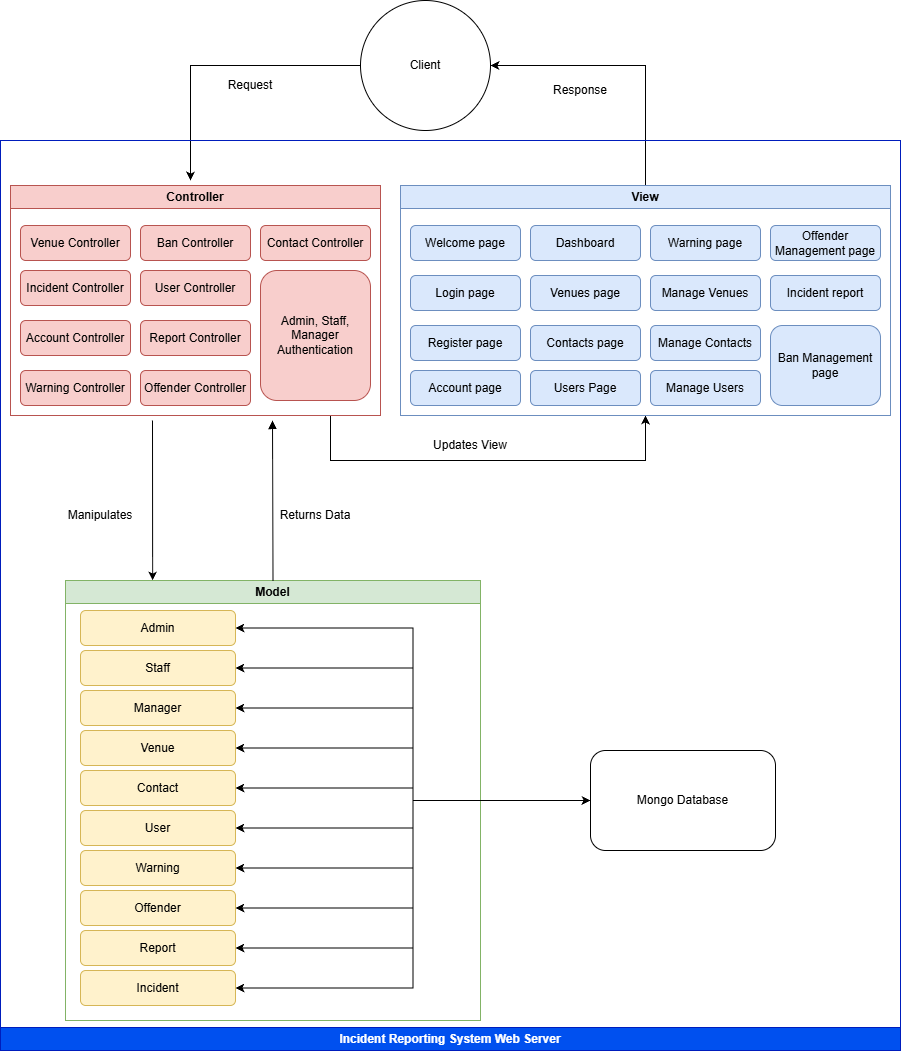

The diagram above was exported from draw.io. Its source (the exported page's mxGraphModel, read from the mxfile embedded in the PNG):
<mxGraphModel dx="4129" dy="2498" grid="1" gridSize="10" guides="1" tooltips="1" connect="1" arrows="1" fold="1" page="1" pageScale="1" pageWidth="827" pageHeight="1169" math="0" shadow="0">
  <root>
    <mxCell id="0" />
    <mxCell id="1" parent="0" />
    <mxCell id="EYeY9WD88PGJEohkWEUI-3" edge="1" parent="1" source="EYeY9WD88PGJEohkWEUI-1" style="edgeStyle=orthogonalEdgeStyle;rounded=0;orthogonalLoop=1;jettySize=auto;html=1;exitX=0;exitY=0.5;exitDx=0;exitDy=0;">
      <mxGeometry relative="1" as="geometry">
        <Array as="points">
          <mxPoint x="-680" y="25" />
        </Array>
        <mxPoint x="-680" y="140" as="targetPoint" />
      </mxGeometry>
    </mxCell>
    <mxCell id="EYeY9WD88PGJEohkWEUI-1" parent="1" style="ellipse;whiteSpace=wrap;html=1;aspect=fixed;" value="" vertex="1">
      <mxGeometry height="130" width="130" x="-510" y="-40" as="geometry" />
    </mxCell>
    <mxCell id="EYeY9WD88PGJEohkWEUI-2" parent="1" style="text;html=1;align=center;verticalAlign=middle;whiteSpace=wrap;rounded=0;" value="Client" vertex="1">
      <mxGeometry height="30" width="60" x="-475" y="10" as="geometry" />
    </mxCell>
    <mxCell id="EYeY9WD88PGJEohkWEUI-16" edge="1" parent="1" style="edgeStyle=orthogonalEdgeStyle;rounded=0;orthogonalLoop=1;jettySize=auto;html=1;entryX=0.5;entryY=1;entryDx=0;entryDy=0;" target="EYeY9WD88PGJEohkWEUI-5">
      <mxGeometry relative="1" as="geometry">
        <Array as="points">
          <mxPoint x="-540" y="420" />
          <mxPoint x="-225" y="420" />
        </Array>
        <mxPoint x="-540" y="375" as="sourcePoint" />
        <mxPoint x="-240" y="390" as="targetPoint" />
      </mxGeometry>
    </mxCell>
    <mxCell id="EYeY9WD88PGJEohkWEUI-4" parent="1" style="swimlane;whiteSpace=wrap;html=1;startSize=23;fillColor=#f8cecc;strokeColor=#b85450;" value="Controller" vertex="1">
      <mxGeometry height="230" width="370" x="-860" y="145" as="geometry" />
    </mxCell>
    <mxCell id="PxvlT3N2YGXgz_5W55ON-46" parent="EYeY9WD88PGJEohkWEUI-4" style="rounded=1;whiteSpace=wrap;html=1;fillColor=#f8cecc;strokeColor=#b85450;" value="Venue Controller" vertex="1">
      <mxGeometry height="35" width="110" x="10" y="40" as="geometry" />
    </mxCell>
    <mxCell id="PxvlT3N2YGXgz_5W55ON-47" parent="EYeY9WD88PGJEohkWEUI-4" style="rounded=1;whiteSpace=wrap;html=1;fillColor=#f8cecc;strokeColor=#b85450;" value="Ban Controller" vertex="1">
      <mxGeometry height="35" width="110" x="130" y="40" as="geometry" />
    </mxCell>
    <mxCell id="PxvlT3N2YGXgz_5W55ON-49" parent="EYeY9WD88PGJEohkWEUI-4" style="rounded=1;whiteSpace=wrap;html=1;fillColor=#f8cecc;strokeColor=#b85450;" value="Incident Controller" vertex="1">
      <mxGeometry height="35" width="110" x="10" y="85" as="geometry" />
    </mxCell>
    <mxCell id="PxvlT3N2YGXgz_5W55ON-50" parent="EYeY9WD88PGJEohkWEUI-4" style="rounded=1;whiteSpace=wrap;html=1;fillColor=#f8cecc;strokeColor=#b85450;" value="Account Controller" vertex="1">
      <mxGeometry height="35" width="110" x="10" y="135" as="geometry" />
    </mxCell>
    <mxCell id="PxvlT3N2YGXgz_5W55ON-51" parent="EYeY9WD88PGJEohkWEUI-4" style="rounded=1;whiteSpace=wrap;html=1;fillColor=#f8cecc;strokeColor=#b85450;" value="Warning Controller" vertex="1">
      <mxGeometry height="35" width="110" x="10" y="185" as="geometry" />
    </mxCell>
    <mxCell id="PxvlT3N2YGXgz_5W55ON-52" parent="EYeY9WD88PGJEohkWEUI-4" style="rounded=1;whiteSpace=wrap;html=1;fillColor=#f8cecc;strokeColor=#b85450;" value="User Controller" vertex="1">
      <mxGeometry height="35" width="110" x="130" y="85" as="geometry" />
    </mxCell>
    <mxCell id="PxvlT3N2YGXgz_5W55ON-53" parent="EYeY9WD88PGJEohkWEUI-4" style="rounded=1;whiteSpace=wrap;html=1;fillColor=#f8cecc;strokeColor=#b85450;" value="Report Controller" vertex="1">
      <mxGeometry height="35" width="110" x="130" y="135" as="geometry" />
    </mxCell>
    <mxCell id="PxvlT3N2YGXgz_5W55ON-55" parent="EYeY9WD88PGJEohkWEUI-4" style="rounded=1;whiteSpace=wrap;html=1;fillColor=#f8cecc;strokeColor=#b85450;" value="Offender Controller" vertex="1">
      <mxGeometry height="35" width="110" x="130" y="185" as="geometry" />
    </mxCell>
    <mxCell id="PxvlT3N2YGXgz_5W55ON-56" parent="EYeY9WD88PGJEohkWEUI-4" style="rounded=1;whiteSpace=wrap;html=1;fillColor=#f8cecc;strokeColor=#b85450;" value="Contact Controller" vertex="1">
      <mxGeometry height="35" width="110" x="250" y="40" as="geometry" />
    </mxCell>
    <mxCell id="EYeY9WD88PGJEohkWEUI-8" edge="1" parent="1" source="EYeY9WD88PGJEohkWEUI-5" style="edgeStyle=orthogonalEdgeStyle;rounded=0;orthogonalLoop=1;jettySize=auto;html=1;exitX=0.5;exitY=0;exitDx=0;exitDy=0;entryX=1;entryY=0.5;entryDx=0;entryDy=0;" target="EYeY9WD88PGJEohkWEUI-1">
      <mxGeometry relative="1" as="geometry" />
    </mxCell>
    <mxCell id="EYeY9WD88PGJEohkWEUI-5" parent="1" style="swimlane;whiteSpace=wrap;html=1;fillColor=#dae8fc;strokeColor=#6c8ebf;" value="View" vertex="1">
      <mxGeometry height="230" width="490" x="-470" y="145" as="geometry" />
    </mxCell>
    <mxCell id="EYeY9WD88PGJEohkWEUI-20" parent="EYeY9WD88PGJEohkWEUI-5" style="rounded=1;whiteSpace=wrap;html=1;fillColor=#dae8fc;strokeColor=#6c8ebf;" value="Login page" vertex="1">
      <mxGeometry height="35" width="110" x="10" y="90" as="geometry" />
    </mxCell>
    <mxCell id="PxvlT3N2YGXgz_5W55ON-15" parent="EYeY9WD88PGJEohkWEUI-5" style="rounded=1;whiteSpace=wrap;html=1;fillColor=#dae8fc;strokeColor=#6c8ebf;" value="Welcome page" vertex="1">
      <mxGeometry height="35" width="110" x="10" y="40" as="geometry" />
    </mxCell>
    <mxCell id="PxvlT3N2YGXgz_5W55ON-17" parent="EYeY9WD88PGJEohkWEUI-5" style="rounded=1;whiteSpace=wrap;html=1;fillColor=#dae8fc;strokeColor=#6c8ebf;" value="Dashboard" vertex="1">
      <mxGeometry height="35" width="110" x="130" y="40" as="geometry" />
    </mxCell>
    <mxCell id="PxvlT3N2YGXgz_5W55ON-18" parent="EYeY9WD88PGJEohkWEUI-5" style="rounded=1;whiteSpace=wrap;html=1;fillColor=#dae8fc;strokeColor=#6c8ebf;" value="Venues page" vertex="1">
      <mxGeometry height="35" width="110" x="130" y="90" as="geometry" />
    </mxCell>
    <mxCell id="PxvlT3N2YGXgz_5W55ON-29" parent="EYeY9WD88PGJEohkWEUI-5" style="rounded=1;whiteSpace=wrap;html=1;fillColor=#dae8fc;strokeColor=#6c8ebf;" value="Contacts page" vertex="1">
      <mxGeometry height="35" width="110" x="130" y="140" as="geometry" />
    </mxCell>
    <mxCell id="PxvlT3N2YGXgz_5W55ON-30" parent="EYeY9WD88PGJEohkWEUI-5" style="rounded=1;whiteSpace=wrap;html=1;fillColor=#dae8fc;strokeColor=#6c8ebf;" value="Users Page" vertex="1">
      <mxGeometry height="35" width="110" x="130" y="185" as="geometry" />
    </mxCell>
    <mxCell id="PxvlT3N2YGXgz_5W55ON-33" parent="EYeY9WD88PGJEohkWEUI-5" style="rounded=1;whiteSpace=wrap;html=1;fillColor=#dae8fc;strokeColor=#6c8ebf;" value="Register page" vertex="1">
      <mxGeometry height="35" width="110" x="10" y="140" as="geometry" />
    </mxCell>
    <mxCell id="PxvlT3N2YGXgz_5W55ON-34" parent="EYeY9WD88PGJEohkWEUI-5" style="rounded=1;whiteSpace=wrap;html=1;fillColor=#dae8fc;strokeColor=#6c8ebf;" value="Account page" vertex="1">
      <mxGeometry height="35" width="110" x="10" y="185" as="geometry" />
    </mxCell>
    <mxCell id="PxvlT3N2YGXgz_5W55ON-36" parent="EYeY9WD88PGJEohkWEUI-5" style="rounded=1;whiteSpace=wrap;html=1;fillColor=#dae8fc;strokeColor=#6c8ebf;" value="Manage Venues" vertex="1">
      <mxGeometry height="35" width="110" x="250" y="90" as="geometry" />
    </mxCell>
    <mxCell id="PxvlT3N2YGXgz_5W55ON-37" parent="EYeY9WD88PGJEohkWEUI-5" style="rounded=1;whiteSpace=wrap;html=1;fillColor=#dae8fc;strokeColor=#6c8ebf;" value="Manage Contacts" vertex="1">
      <mxGeometry height="35" width="110" x="250" y="140" as="geometry" />
    </mxCell>
    <mxCell id="PxvlT3N2YGXgz_5W55ON-38" parent="EYeY9WD88PGJEohkWEUI-5" style="rounded=1;whiteSpace=wrap;html=1;fillColor=#dae8fc;strokeColor=#6c8ebf;" value="Manage Users" vertex="1">
      <mxGeometry height="35" width="110" x="250" y="185" as="geometry" />
    </mxCell>
    <mxCell id="PxvlT3N2YGXgz_5W55ON-39" parent="EYeY9WD88PGJEohkWEUI-5" style="rounded=1;whiteSpace=wrap;html=1;fillColor=#dae8fc;strokeColor=#6c8ebf;" value="Warning page" vertex="1">
      <mxGeometry height="35" width="110" x="250" y="40" as="geometry" />
    </mxCell>
    <mxCell id="PxvlT3N2YGXgz_5W55ON-40" parent="EYeY9WD88PGJEohkWEUI-5" style="rounded=1;whiteSpace=wrap;html=1;fillColor=#dae8fc;strokeColor=#6c8ebf;" value="Offender Management page" vertex="1">
      <mxGeometry height="35" width="110" x="370" y="40" as="geometry" />
    </mxCell>
    <mxCell id="PxvlT3N2YGXgz_5W55ON-41" parent="EYeY9WD88PGJEohkWEUI-5" style="rounded=1;whiteSpace=wrap;html=1;fillColor=#dae8fc;strokeColor=#6c8ebf;" value="Incident report" vertex="1">
      <mxGeometry height="35" width="110" x="370" y="90" as="geometry" />
    </mxCell>
    <mxCell id="PxvlT3N2YGXgz_5W55ON-42" parent="EYeY9WD88PGJEohkWEUI-5" style="rounded=1;whiteSpace=wrap;html=1;fillColor=#dae8fc;strokeColor=#6c8ebf;" value="Ban Management page" vertex="1">
      <mxGeometry height="80" width="110" x="370" y="140" as="geometry" />
    </mxCell>
    <mxCell id="EYeY9WD88PGJEohkWEUI-7" parent="1" style="swimlane;whiteSpace=wrap;html=1;fillColor=#d5e8d4;strokeColor=#82b366;" value="Model" vertex="1">
      <mxGeometry height="440" width="415" x="-805" y="540" as="geometry" />
    </mxCell>
    <mxCell id="PxvlT3N2YGXgz_5W55ON-57" parent="EYeY9WD88PGJEohkWEUI-7" style="rounded=1;whiteSpace=wrap;html=1;fillColor=#fff2cc;strokeColor=#d6b656;" value="Admin" vertex="1">
      <mxGeometry height="35" width="155" x="15" y="30" as="geometry" />
    </mxCell>
    <mxCell id="PxvlT3N2YGXgz_5W55ON-58" parent="EYeY9WD88PGJEohkWEUI-7" style="rounded=1;whiteSpace=wrap;html=1;fillColor=#fff2cc;strokeColor=#d6b656;" value="Staff" vertex="1">
      <mxGeometry height="35" width="155" x="15" y="70" as="geometry" />
    </mxCell>
    <mxCell id="PxvlT3N2YGXgz_5W55ON-59" parent="EYeY9WD88PGJEohkWEUI-7" style="rounded=1;whiteSpace=wrap;html=1;fillColor=#fff2cc;strokeColor=#d6b656;" value="Manager" vertex="1">
      <mxGeometry height="35" width="155" x="15" y="110" as="geometry" />
    </mxCell>
    <mxCell id="PxvlT3N2YGXgz_5W55ON-60" parent="EYeY9WD88PGJEohkWEUI-7" style="rounded=1;whiteSpace=wrap;html=1;fillColor=#fff2cc;strokeColor=#d6b656;" value="Venue" vertex="1">
      <mxGeometry height="35" width="155" x="15" y="150" as="geometry" />
    </mxCell>
    <mxCell id="PxvlT3N2YGXgz_5W55ON-61" parent="EYeY9WD88PGJEohkWEUI-7" style="rounded=1;whiteSpace=wrap;html=1;fillColor=#fff2cc;strokeColor=#d6b656;" value="Contact" vertex="1">
      <mxGeometry height="35" width="155" x="15" y="190" as="geometry" />
    </mxCell>
    <mxCell id="PxvlT3N2YGXgz_5W55ON-62" parent="EYeY9WD88PGJEohkWEUI-7" style="rounded=1;whiteSpace=wrap;html=1;fillColor=#fff2cc;strokeColor=#d6b656;" value="User" vertex="1">
      <mxGeometry height="35" width="155" x="15" y="230" as="geometry" />
    </mxCell>
    <mxCell id="PxvlT3N2YGXgz_5W55ON-63" parent="EYeY9WD88PGJEohkWEUI-7" style="rounded=1;whiteSpace=wrap;html=1;fillColor=#fff2cc;strokeColor=#d6b656;" value="Warning" vertex="1">
      <mxGeometry height="35" width="155" x="15" y="270" as="geometry" />
    </mxCell>
    <mxCell id="PxvlT3N2YGXgz_5W55ON-65" parent="EYeY9WD88PGJEohkWEUI-7" style="rounded=1;whiteSpace=wrap;html=1;fillColor=#fff2cc;strokeColor=#d6b656;" value="Report" vertex="1">
      <mxGeometry height="35" width="155" x="15" y="350" as="geometry" />
    </mxCell>
    <mxCell id="PxvlT3N2YGXgz_5W55ON-66" parent="EYeY9WD88PGJEohkWEUI-7" style="rounded=1;whiteSpace=wrap;html=1;fillColor=#fff2cc;strokeColor=#d6b656;" value="Incident" vertex="1">
      <mxGeometry height="35" width="155" x="15" y="390" as="geometry" />
    </mxCell>
    <mxCell id="EYeY9WD88PGJEohkWEUI-9" parent="1" style="text;html=1;align=center;verticalAlign=middle;whiteSpace=wrap;rounded=0;" value="Response" vertex="1">
      <mxGeometry height="30" width="60" x="-320" y="35" as="geometry" />
    </mxCell>
    <mxCell id="EYeY9WD88PGJEohkWEUI-10" parent="1" style="text;html=1;align=center;verticalAlign=middle;whiteSpace=wrap;rounded=0;" value="Request" vertex="1">
      <mxGeometry height="30" width="60" x="-650" y="30" as="geometry" />
    </mxCell>
    <mxCell id="EYeY9WD88PGJEohkWEUI-12" edge="1" parent="1" style="edgeStyle=orthogonalEdgeStyle;rounded=0;orthogonalLoop=1;jettySize=auto;html=1;entryX=0.21;entryY=0;entryDx=0;entryDy=0;entryPerimeter=0;" target="EYeY9WD88PGJEohkWEUI-7">
      <mxGeometry relative="1" as="geometry">
        <Array as="points">
          <mxPoint x="-718" y="380" />
        </Array>
        <mxPoint x="-718" y="380" as="sourcePoint" />
        <mxPoint x="-682.1500000000001" y="529.0500000000002" as="targetPoint" />
      </mxGeometry>
    </mxCell>
    <mxCell id="EYeY9WD88PGJEohkWEUI-18" parent="1" style="text;html=1;align=center;verticalAlign=middle;whiteSpace=wrap;rounded=0;" value="Updates View" vertex="1">
      <mxGeometry height="30" width="80" x="-440" y="390" as="geometry" />
    </mxCell>
    <mxCell id="PxvlT3N2YGXgz_5W55ON-54" edge="1" parent="1" source="EYeY9WD88PGJEohkWEUI-7" style="endArrow=block;html=1;rounded=0;exitX=0.5;exitY=0;exitDx=0;exitDy=0;startArrow=none;startFill=0;endFill=1;" value="">
      <mxGeometry height="50" relative="1" width="50" as="geometry">
        <mxPoint x="-660" y="537" as="sourcePoint" />
        <mxPoint x="-598" y="380" as="targetPoint" />
      </mxGeometry>
    </mxCell>
    <mxCell id="PxvlT3N2YGXgz_5W55ON-64" parent="1" style="rounded=1;whiteSpace=wrap;html=1;fillColor=#fff2cc;strokeColor=#d6b656;" value="Offender" vertex="1">
      <mxGeometry height="35" width="155" x="-790" y="850" as="geometry" />
    </mxCell>
    <mxCell id="PxvlT3N2YGXgz_5W55ON-76" edge="1" parent="1" source="PxvlT3N2YGXgz_5W55ON-64" style="edgeStyle=orthogonalEdgeStyle;rounded=0;orthogonalLoop=1;jettySize=auto;html=1;exitX=1;exitY=0.5;exitDx=0;exitDy=0;entryX=0;entryY=0.5;entryDx=0;entryDy=0;startArrow=classic;startFill=1;" target="PxvlT3N2YGXgz_5W55ON-69">
      <mxGeometry relative="1" as="geometry" />
    </mxCell>
    <mxCell id="PxvlT3N2YGXgz_5W55ON-135" parent="1" style="swimlane;whiteSpace=wrap;html=1;flipV=1;fillColor=#0050ef;fontColor=#ffffff;strokeColor=#001DBC;" value="Incident Reporting System Web Server" vertex="1">
      <mxGeometry height="910" width="900" x="-870" y="100" as="geometry" />
    </mxCell>
    <mxCell id="PxvlT3N2YGXgz_5W55ON-69" parent="PxvlT3N2YGXgz_5W55ON-135" style="rounded=1;whiteSpace=wrap;html=1;" value="Mongo Database" vertex="1">
      <mxGeometry height="100" width="185" x="590" y="610" as="geometry" />
    </mxCell>
    <mxCell id="PxvlT3N2YGXgz_5W55ON-138" parent="PxvlT3N2YGXgz_5W55ON-135" style="rounded=1;whiteSpace=wrap;html=1;fillColor=#f8cecc;strokeColor=#b85450;" value="Admin, Staff, Manager Authentication" vertex="1">
      <mxGeometry height="130" width="110" x="260" y="130" as="geometry" />
    </mxCell>
    <mxCell id="EYeY9WD88PGJEohkWEUI-15" parent="PxvlT3N2YGXgz_5W55ON-135" style="text;html=1;align=center;verticalAlign=middle;whiteSpace=wrap;rounded=0;" value="Returns Data" vertex="1">
      <mxGeometry height="30" width="80" x="275" y="360" as="geometry" />
    </mxCell>
    <mxCell id="EYeY9WD88PGJEohkWEUI-13" parent="PxvlT3N2YGXgz_5W55ON-135" style="text;html=1;align=center;verticalAlign=middle;whiteSpace=wrap;rounded=0;" value="Manipulates" vertex="1">
      <mxGeometry height="30" width="60" x="70" y="360" as="geometry" />
    </mxCell>
    <mxCell id="PxvlT3N2YGXgz_5W55ON-67" edge="1" parent="1" source="PxvlT3N2YGXgz_5W55ON-57" style="edgeStyle=orthogonalEdgeStyle;rounded=0;orthogonalLoop=1;jettySize=auto;html=1;exitX=1;exitY=0.5;exitDx=0;exitDy=0;entryX=0;entryY=0.5;entryDx=0;entryDy=0;startArrow=classic;startFill=1;" target="PxvlT3N2YGXgz_5W55ON-69">
      <mxGeometry relative="1" as="geometry">
        <mxPoint x="-600" y="890" as="targetPoint" />
      </mxGeometry>
    </mxCell>
    <mxCell id="PxvlT3N2YGXgz_5W55ON-70" edge="1" parent="1" source="PxvlT3N2YGXgz_5W55ON-58" style="edgeStyle=orthogonalEdgeStyle;rounded=0;orthogonalLoop=1;jettySize=auto;html=1;exitX=1;exitY=0.5;exitDx=0;exitDy=0;entryX=0;entryY=0.5;entryDx=0;entryDy=0;startArrow=classic;startFill=1;" target="PxvlT3N2YGXgz_5W55ON-69">
      <mxGeometry relative="1" as="geometry" />
    </mxCell>
    <mxCell id="PxvlT3N2YGXgz_5W55ON-72" edge="1" parent="1" source="PxvlT3N2YGXgz_5W55ON-60" style="edgeStyle=orthogonalEdgeStyle;rounded=0;orthogonalLoop=1;jettySize=auto;html=1;exitX=1;exitY=0.5;exitDx=0;exitDy=0;entryX=0;entryY=0.5;entryDx=0;entryDy=0;startArrow=classic;startFill=1;" target="PxvlT3N2YGXgz_5W55ON-69">
      <mxGeometry relative="1" as="geometry" />
    </mxCell>
    <mxCell id="PxvlT3N2YGXgz_5W55ON-71" edge="1" parent="1" source="PxvlT3N2YGXgz_5W55ON-59" style="edgeStyle=orthogonalEdgeStyle;rounded=0;orthogonalLoop=1;jettySize=auto;html=1;exitX=1;exitY=0.5;exitDx=0;exitDy=0;entryX=0;entryY=0.5;entryDx=0;entryDy=0;startArrow=classic;startFill=1;" target="PxvlT3N2YGXgz_5W55ON-69">
      <mxGeometry relative="1" as="geometry">
        <mxPoint x="-610.0000000000002" y="920" as="targetPoint" />
      </mxGeometry>
    </mxCell>
    <mxCell id="PxvlT3N2YGXgz_5W55ON-73" edge="1" parent="1" source="PxvlT3N2YGXgz_5W55ON-61" style="edgeStyle=orthogonalEdgeStyle;rounded=0;orthogonalLoop=1;jettySize=auto;html=1;exitX=1;exitY=0.5;exitDx=0;exitDy=0;entryX=0;entryY=0.5;entryDx=0;entryDy=0;startArrow=classic;startFill=1;" target="PxvlT3N2YGXgz_5W55ON-69">
      <mxGeometry relative="1" as="geometry" />
    </mxCell>
    <mxCell id="PxvlT3N2YGXgz_5W55ON-74" edge="1" parent="1" source="PxvlT3N2YGXgz_5W55ON-62" style="edgeStyle=orthogonalEdgeStyle;rounded=0;orthogonalLoop=1;jettySize=auto;html=1;exitX=1;exitY=0.5;exitDx=0;exitDy=0;entryX=0;entryY=0.5;entryDx=0;entryDy=0;startArrow=classic;startFill=1;" target="PxvlT3N2YGXgz_5W55ON-69">
      <mxGeometry relative="1" as="geometry">
        <mxPoint x="-610" y="920" as="targetPoint" />
      </mxGeometry>
    </mxCell>
    <mxCell id="PxvlT3N2YGXgz_5W55ON-75" edge="1" parent="1" source="PxvlT3N2YGXgz_5W55ON-63" style="edgeStyle=orthogonalEdgeStyle;rounded=0;orthogonalLoop=1;jettySize=auto;html=1;exitX=1;exitY=0.5;exitDx=0;exitDy=0;entryX=0;entryY=0.5;entryDx=0;entryDy=0;startArrow=classic;startFill=1;" target="PxvlT3N2YGXgz_5W55ON-69">
      <mxGeometry relative="1" as="geometry" />
    </mxCell>
    <mxCell id="PxvlT3N2YGXgz_5W55ON-77" edge="1" parent="1" source="PxvlT3N2YGXgz_5W55ON-65" style="edgeStyle=orthogonalEdgeStyle;rounded=0;orthogonalLoop=1;jettySize=auto;html=1;exitX=1;exitY=0.5;exitDx=0;exitDy=0;entryX=0;entryY=0.5;entryDx=0;entryDy=0;startArrow=classic;startFill=1;" target="PxvlT3N2YGXgz_5W55ON-69">
      <mxGeometry relative="1" as="geometry" />
    </mxCell>
    <mxCell id="PxvlT3N2YGXgz_5W55ON-78" edge="1" parent="1" source="PxvlT3N2YGXgz_5W55ON-66" style="edgeStyle=orthogonalEdgeStyle;rounded=0;orthogonalLoop=1;jettySize=auto;html=1;exitX=1;exitY=0.5;exitDx=0;exitDy=0;entryX=0;entryY=0.5;entryDx=0;entryDy=0;startArrow=classic;startFill=1;" target="PxvlT3N2YGXgz_5W55ON-69">
      <mxGeometry relative="1" as="geometry" />
    </mxCell>
  </root>
</mxGraphModel>